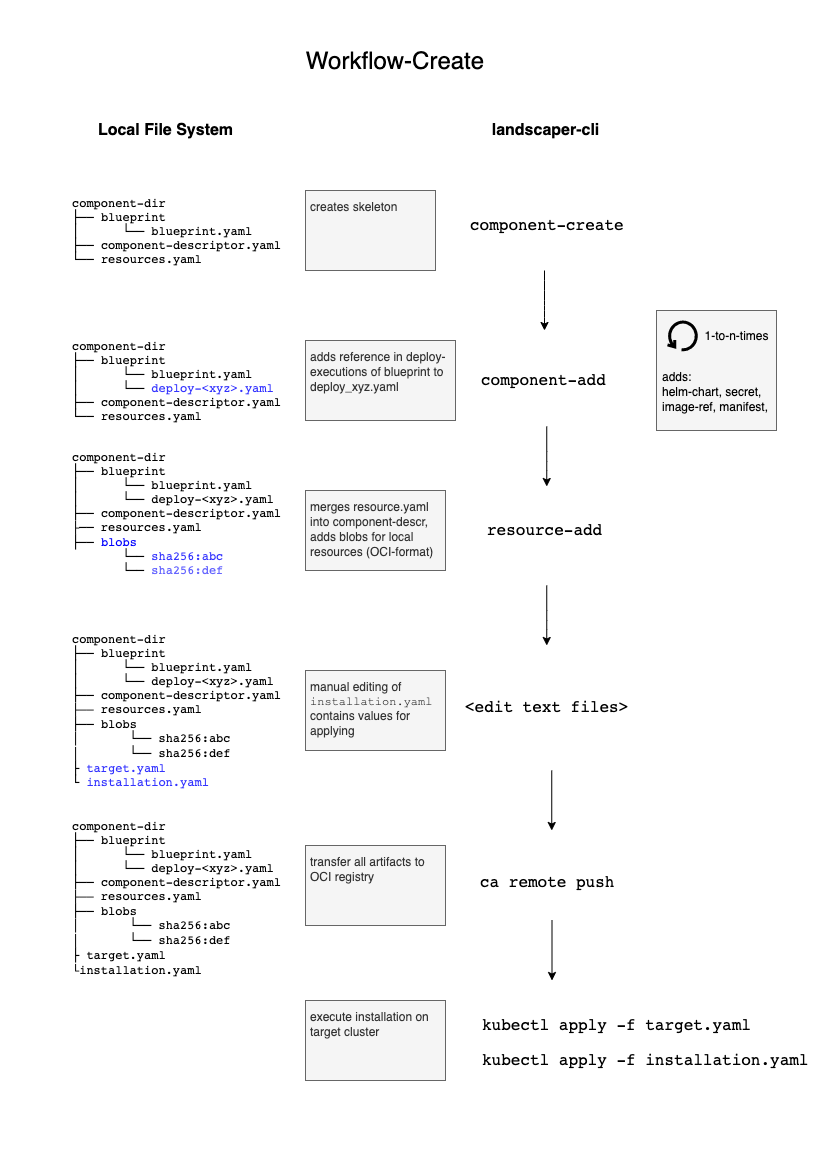

The diagram above was exported from draw.io. Its source (the exported page's mxGraphModel, read from the mxfile embedded in the PNG):
<mxGraphModel dx="1106" dy="997" grid="1" gridSize="10" guides="1" tooltips="1" connect="1" arrows="1" fold="1" page="1" pageScale="1" pageWidth="827" pageHeight="1169" math="0" shadow="0">
  <root>
    <mxCell id="0" />
    <mxCell id="1" parent="0" />
    <mxCell id="Hp7KlkCehzDYQ5cotFsq-1" value="Workflow-Create" style="text;html=1;strokeColor=none;fillColor=none;align=center;verticalAlign=middle;whiteSpace=wrap;rounded=0;fontSize=24;" vertex="1" parent="1">
      <mxGeometry x="270" y="30" width="250" height="60" as="geometry" />
    </mxCell>
    <mxCell id="Hp7KlkCehzDYQ5cotFsq-17" value="&lt;pre&gt;&lt;code&gt;component-dir&lt;br&gt;├── blueprint&lt;br&gt;│      └── blueprint.yaml&lt;br&gt;├── component-descriptor.yaml&lt;br&gt;└── resources.yaml&lt;/code&gt;&lt;/pre&gt;" style="text;html=1;strokeColor=none;fillColor=none;align=left;verticalAlign=middle;whiteSpace=wrap;rounded=0;fontSize=12;fontFamily=Courier New;" vertex="1" parent="1">
      <mxGeometry x="70" y="180" width="210" height="100" as="geometry" />
    </mxCell>
    <mxCell id="Hp7KlkCehzDYQ5cotFsq-18" value="Local File System" style="text;strokeColor=none;fillColor=none;html=1;fontSize=16;fontStyle=1;verticalAlign=middle;align=center;" vertex="1" parent="1">
      <mxGeometry x="90" y="110" width="150" height="40" as="geometry" />
    </mxCell>
    <mxCell id="Hp7KlkCehzDYQ5cotFsq-19" value="landscaper-cli" style="text;strokeColor=none;fillColor=none;html=1;fontSize=16;fontStyle=1;verticalAlign=middle;align=center;" vertex="1" parent="1">
      <mxGeometry x="469.5" y="110" width="150" height="40" as="geometry" />
    </mxCell>
    <mxCell id="Hp7KlkCehzDYQ5cotFsq-22" value="&lt;pre&gt;component-create&lt;/pre&gt;" style="text;html=1;strokeColor=none;fillColor=none;spacing=5;spacingTop=-20;whiteSpace=wrap;overflow=hidden;rounded=0;fontFamily=Courier New;fontSize=16;align=left;" vertex="1" parent="1">
      <mxGeometry x="464.5" y="210" width="164.5" height="40" as="geometry" />
    </mxCell>
    <mxCell id="Hp7KlkCehzDYQ5cotFsq-27" value="&lt;pre style=&quot;line-height: 120%&quot;&gt;&lt;code style=&quot;line-height: 120%&quot;&gt;component-dir&lt;br&gt;├── blueprint&lt;br&gt;│      └── blueprint.yaml&lt;br&gt;&lt;/code&gt;│      └── &lt;font color=&quot;#3333ff&quot;&gt;deploy-&amp;lt;xyz&amp;gt;.yaml&lt;/font&gt;&lt;br&gt;├── component-descriptor.yaml&lt;br&gt;└── resources.yaml&lt;/pre&gt;" style="text;html=1;strokeColor=none;fillColor=none;align=left;verticalAlign=middle;whiteSpace=wrap;rounded=0;fontSize=12;fontFamily=Courier New;" vertex="1" parent="1">
      <mxGeometry x="70" y="330" width="210" height="100" as="geometry" />
    </mxCell>
    <mxCell id="Hp7KlkCehzDYQ5cotFsq-31" value="&lt;font face=&quot;Helvetica&quot;&gt;adds reference in deploy-executions of blueprint to deploy_xyz.yaml&lt;br&gt;&lt;/font&gt;" style="text;html=1;strokeColor=#666666;fillColor=#f5f5f5;spacing=5;spacingTop=0;whiteSpace=wrap;overflow=hidden;rounded=0;fontFamily=Courier New;fontSize=12;align=left;fontColor=#333333;" vertex="1" parent="1">
      <mxGeometry x="305" y="340" width="150" height="80" as="geometry" />
    </mxCell>
    <mxCell id="Hp7KlkCehzDYQ5cotFsq-32" value="&lt;font face=&quot;Helvetica&quot;&gt;creates skeleton&lt;br&gt;&lt;/font&gt;" style="text;html=1;strokeColor=#666666;fillColor=#f5f5f5;spacing=5;spacingTop=0;whiteSpace=wrap;overflow=hidden;rounded=0;fontFamily=Courier New;fontSize=12;align=left;fontColor=#333333;" vertex="1" parent="1">
      <mxGeometry x="305" y="190" width="130" height="80" as="geometry" />
    </mxCell>
    <mxCell id="Hp7KlkCehzDYQ5cotFsq-34" value="&lt;pre&gt;resource-add&lt;/pre&gt;" style="text;html=1;strokeColor=none;fillColor=none;spacing=5;spacingTop=-20;whiteSpace=wrap;overflow=hidden;rounded=0;fontFamily=Courier New;fontSize=16;align=left;" vertex="1" parent="1">
      <mxGeometry x="481.75" y="515" width="130" height="30" as="geometry" />
    </mxCell>
    <mxCell id="Hp7KlkCehzDYQ5cotFsq-35" value="&lt;pre style=&quot;line-height: 120%&quot;&gt;&lt;code style=&quot;line-height: 120%&quot;&gt;component-dir&lt;br&gt;├── blueprint&lt;br&gt;│      └── blueprint.yaml&lt;br&gt;&lt;/code&gt;│      └── deploy-&amp;lt;xyz&amp;gt;.yaml&lt;br&gt;├── component-descriptor.yaml&lt;br&gt;&lt;span style=&quot;font-family: &amp;#34;courier new&amp;#34;&quot;&gt;├&lt;/span&gt;── resources.yaml&lt;br&gt;├── &lt;font color=&quot;#0000ff&quot;&gt;blobs&lt;/font&gt;&lt;br&gt;       └── &lt;font color=&quot;#3333ff&quot;&gt;sha256:abc&lt;br&gt;&lt;/font&gt;       └── &lt;font color=&quot;#6666ff&quot;&gt;sha256:def&lt;/font&gt;&lt;br&gt;&lt;br&gt;&lt;/pre&gt;" style="text;html=1;strokeColor=none;fillColor=none;align=left;verticalAlign=middle;whiteSpace=wrap;rounded=0;fontSize=12;fontFamily=Courier New;" vertex="1" parent="1">
      <mxGeometry x="70" y="445" width="210" height="150" as="geometry" />
    </mxCell>
    <mxCell id="Hp7KlkCehzDYQ5cotFsq-36" value="&lt;font face=&quot;Helvetica&quot;&gt;merges resource.yaml into component-descr, adds blobs for local resources (OCI-format)&lt;br&gt;&lt;/font&gt;" style="text;html=1;strokeColor=#666666;fillColor=#f5f5f5;spacing=5;spacingTop=0;whiteSpace=wrap;overflow=hidden;rounded=0;fontFamily=Courier New;fontSize=12;align=left;fontColor=#333333;" vertex="1" parent="1">
      <mxGeometry x="305" y="490" width="140" height="80" as="geometry" />
    </mxCell>
    <mxCell id="Hp7KlkCehzDYQ5cotFsq-38" value="" style="group" vertex="1" connectable="0" parent="1">
      <mxGeometry x="656" y="310" width="131" height="120" as="geometry" />
    </mxCell>
    <mxCell id="Hp7KlkCehzDYQ5cotFsq-37" value="" style="whiteSpace=wrap;html=1;aspect=fixed;rounded=0;fillColor=#f5f5f5;fontFamily=Courier New;align=left;strokeColor=#666666;fontColor=#333333;" vertex="1" parent="Hp7KlkCehzDYQ5cotFsq-38">
      <mxGeometry width="120" height="120" as="geometry" />
    </mxCell>
    <mxCell id="Hp7KlkCehzDYQ5cotFsq-24" value="" style="shape=mxgraph.bpmn.loop;html=1;outlineConnect=0;fontFamily=Courier New;fontSize=16;align=left;fontStyle=1;strokeWidth=3;" vertex="1" parent="Hp7KlkCehzDYQ5cotFsq-38">
      <mxGeometry x="11" y="10" width="30" height="30" as="geometry" />
    </mxCell>
    <mxCell id="Hp7KlkCehzDYQ5cotFsq-26" value="1-to-n-times" style="text;strokeColor=none;fillColor=none;html=1;fontSize=12;fontStyle=0;verticalAlign=middle;align=center;" vertex="1" parent="Hp7KlkCehzDYQ5cotFsq-38">
      <mxGeometry x="35" y="5" width="90" height="40" as="geometry" />
    </mxCell>
    <mxCell id="Hp7KlkCehzDYQ5cotFsq-33" value="&lt;font face=&quot;Helvetica&quot;&gt;adds:&lt;br&gt;helm-chart, secret, image-ref, manifest, ....&lt;br&gt;&lt;/font&gt;" style="text;html=1;strokeColor=none;fillColor=none;spacing=5;spacingTop=0;whiteSpace=wrap;overflow=hidden;rounded=0;fontFamily=Courier New;fontSize=12;align=left;" vertex="1" parent="Hp7KlkCehzDYQ5cotFsq-38">
      <mxGeometry x="1" y="50" width="130" height="60" as="geometry" />
    </mxCell>
    <mxCell id="Hp7KlkCehzDYQ5cotFsq-39" value="&lt;pre style=&quot;line-height: 120%&quot;&gt;&lt;code style=&quot;line-height: 120%&quot;&gt;component-dir&lt;br&gt;├── blueprint&lt;br&gt;│      └── blueprint.yaml&lt;br&gt;&lt;/code&gt;│      └── deploy-&amp;lt;xyz&amp;gt;.yaml&lt;br&gt;├── component-descriptor.yaml&lt;br&gt;&lt;span style=&quot;font-family: &amp;#34;courier new&amp;#34;&quot;&gt;├──&lt;/span&gt; resources.yaml&lt;br&gt;├── blobs&lt;br&gt;&lt;span style=&quot;font-family: &amp;#34;courier new&amp;#34;&quot;&gt;│&lt;/span&gt;       └── sha256:abc&lt;br&gt;&lt;span style=&quot;font-family: &amp;#34;courier new&amp;#34;&quot;&gt;│&lt;/span&gt;       └── sha256:def&lt;br&gt;├ &lt;font color=&quot;#3333ff&quot;&gt;target.yaml&lt;/font&gt;&lt;br&gt;└&lt;span style=&quot;font-family: &amp;#34;courier new&amp;#34;&quot;&gt;&amp;nbsp;&lt;/span&gt;&lt;font color=&quot;#3333ff&quot;&gt;installation.yaml&lt;/font&gt;&lt;/pre&gt;" style="text;html=1;strokeColor=none;fillColor=none;align=left;verticalAlign=middle;whiteSpace=wrap;rounded=0;fontSize=12;fontFamily=Courier New;" vertex="1" parent="1">
      <mxGeometry x="70" y="620" width="210" height="180" as="geometry" />
    </mxCell>
    <mxCell id="Hp7KlkCehzDYQ5cotFsq-40" value="&lt;font face=&quot;Helvetica&quot;&gt;manual editing of &lt;/font&gt;installation.yaml &lt;font face=&quot;Helvetica&quot;&gt;contains values for applying&amp;nbsp;&lt;br&gt;&lt;/font&gt;" style="text;html=1;strokeColor=#666666;fillColor=#f5f5f5;spacing=5;spacingTop=0;whiteSpace=wrap;overflow=hidden;rounded=0;fontFamily=Courier New;fontSize=12;align=left;fontColor=#333333;" vertex="1" parent="1">
      <mxGeometry x="305" y="670" width="140" height="80" as="geometry" />
    </mxCell>
    <mxCell id="Hp7KlkCehzDYQ5cotFsq-41" value="&lt;pre&gt;ca remote push&lt;/pre&gt;" style="text;html=1;strokeColor=none;fillColor=none;spacing=5;spacingTop=-20;whiteSpace=wrap;overflow=hidden;rounded=0;fontFamily=Courier New;fontSize=16;align=left;" vertex="1" parent="1">
      <mxGeometry x="474.5" y="866.5" width="144.5" height="37" as="geometry" />
    </mxCell>
    <mxCell id="Hp7KlkCehzDYQ5cotFsq-42" value="&lt;pre style=&quot;line-height: 120%&quot;&gt;&lt;code style=&quot;line-height: 120%&quot;&gt;component-dir&lt;br&gt;├── blueprint&lt;br&gt;│      └── blueprint.yaml&lt;br&gt;&lt;/code&gt;│      └── deploy-&amp;lt;xyz&amp;gt;.yaml&lt;br&gt;├── component-descriptor.yaml&lt;br&gt;&lt;span style=&quot;font-family: &amp;#34;courier new&amp;#34;&quot;&gt;├──&lt;/span&gt; resources.yaml&lt;br&gt;├── blobs&lt;br&gt;&lt;span style=&quot;font-family: &amp;#34;courier new&amp;#34;&quot;&gt;│&lt;/span&gt;       └── sha256:abc&lt;br&gt;&lt;span style=&quot;font-family: &amp;#34;courier new&amp;#34;&quot;&gt;│&lt;/span&gt;       └── sha256:def&lt;br&gt;├&lt;span style=&quot;font-family: &amp;#34;courier new&amp;#34;&quot;&gt; &lt;/span&gt;target.yaml&lt;br/&gt;&lt;span style=&quot;font-family: &amp;#34;courier new&amp;#34;&quot;&gt;└&lt;/span&gt;installation.yaml&lt;br&gt;&lt;/pre&gt;&lt;pre style=&quot;line-height: 120%&quot;&gt;&lt;br&gt;&lt;/pre&gt;" style="text;html=1;strokeColor=none;fillColor=none;align=left;verticalAlign=top;whiteSpace=wrap;rounded=0;fontSize=12;fontFamily=Courier New;" vertex="1" parent="1">
      <mxGeometry x="70" y="800" width="220" height="170" as="geometry" />
    </mxCell>
    <mxCell id="Hp7KlkCehzDYQ5cotFsq-43" value="&lt;font face=&quot;Helvetica&quot;&gt;transfer all artifacts to OCI registry&lt;br&gt;&lt;/font&gt;" style="text;html=1;strokeColor=#666666;fillColor=#f5f5f5;spacing=5;spacingTop=0;whiteSpace=wrap;overflow=hidden;rounded=0;fontFamily=Courier New;fontSize=12;align=left;fontColor=#333333;" vertex="1" parent="1">
      <mxGeometry x="305" y="845" width="140" height="80" as="geometry" />
    </mxCell>
    <mxCell id="Hp7KlkCehzDYQ5cotFsq-44" value="" style="endArrow=classic;html=1;fontFamily=Courier New;fontSize=12;" edge="1" parent="1">
      <mxGeometry width="50" height="50" relative="1" as="geometry">
        <mxPoint x="544" y="270" as="sourcePoint" />
        <mxPoint x="544" y="330" as="targetPoint" />
        <Array as="points">
          <mxPoint x="544" y="290" />
          <mxPoint x="544" y="310" />
        </Array>
      </mxGeometry>
    </mxCell>
    <mxCell id="Hp7KlkCehzDYQ5cotFsq-46" value="" style="endArrow=classic;html=1;fontFamily=Courier New;fontSize=12;" edge="1" parent="1">
      <mxGeometry width="50" height="50" relative="1" as="geometry">
        <mxPoint x="546.25" y="585" as="sourcePoint" />
        <mxPoint x="546.25" y="645" as="targetPoint" />
        <Array as="points">
          <mxPoint x="546.25" y="620" />
        </Array>
      </mxGeometry>
    </mxCell>
    <mxCell id="Hp7KlkCehzDYQ5cotFsq-47" value="" style="endArrow=classic;html=1;fontFamily=Courier New;fontSize=12;" edge="1" parent="1">
      <mxGeometry width="50" height="50" relative="1" as="geometry">
        <mxPoint x="551.25" y="770" as="sourcePoint" />
        <mxPoint x="551.25" y="830" as="targetPoint" />
      </mxGeometry>
    </mxCell>
    <mxCell id="Hp7KlkCehzDYQ5cotFsq-49" value="&lt;pre&gt;kubectl apply -f target.yaml&lt;br/&gt;&lt;pre&gt;kubectl apply -f installation.yaml&lt;/pre&gt;&lt;br/&gt;&lt;/pre&gt;" style="text;html=1;strokeColor=none;fillColor=none;spacing=5;spacingTop=-20;whiteSpace=wrap;overflow=hidden;rounded=0;fontFamily=Courier New;fontSize=16;align=left;" vertex="1" parent="1">
      <mxGeometry x="477" y="1010" width="340" height="70" as="geometry" />
    </mxCell>
    <mxCell id="Hp7KlkCehzDYQ5cotFsq-50" value="" style="endArrow=classic;html=1;fontFamily=Courier New;fontSize=12;" edge="1" parent="1">
      <mxGeometry width="50" height="50" relative="1" as="geometry">
        <mxPoint x="551.5" y="920" as="sourcePoint" />
        <mxPoint x="551.5" y="980" as="targetPoint" />
      </mxGeometry>
    </mxCell>
    <mxCell id="Hp7KlkCehzDYQ5cotFsq-51" value="&lt;font face=&quot;Helvetica&quot;&gt;execute installation on target cluster&lt;br&gt;&lt;/font&gt;" style="text;html=1;strokeColor=#666666;fillColor=#f5f5f5;spacing=5;spacingTop=0;whiteSpace=wrap;overflow=hidden;rounded=0;fontFamily=Courier New;fontSize=12;align=left;fontColor=#333333;" vertex="1" parent="1">
      <mxGeometry x="305" y="1000" width="140" height="80" as="geometry" />
    </mxCell>
    <mxCell id="Hp7KlkCehzDYQ5cotFsq-52" value="&lt;pre&gt;&amp;lt;edit text files&amp;gt;&lt;/pre&gt;" style="text;html=1;strokeColor=none;fillColor=none;spacing=5;spacingTop=-20;whiteSpace=wrap;overflow=hidden;rounded=0;fontFamily=Courier New;fontSize=16;align=left;" vertex="1" parent="1">
      <mxGeometry x="459.5" y="691.5" width="174.5" height="37" as="geometry" />
    </mxCell>
    <mxCell id="Hp7KlkCehzDYQ5cotFsq-23" value="&lt;pre&gt;component-add&lt;/pre&gt;" style="text;html=1;strokeColor=none;fillColor=none;spacing=5;spacingTop=-20;whiteSpace=wrap;overflow=hidden;rounded=0;fontFamily=Courier New;fontSize=16;align=left;" vertex="1" parent="1">
      <mxGeometry x="476.25" y="365" width="141" height="30" as="geometry" />
    </mxCell>
    <mxCell id="Hp7KlkCehzDYQ5cotFsq-54" value="" style="endArrow=classic;html=1;fontFamily=Courier New;fontSize=12;" edge="1" parent="1">
      <mxGeometry width="50" height="50" relative="1" as="geometry">
        <mxPoint x="546.25" y="426" as="sourcePoint" />
        <mxPoint x="546.25" y="486" as="targetPoint" />
        <Array as="points">
          <mxPoint x="546.25" y="461" />
        </Array>
      </mxGeometry>
    </mxCell>
  </root>
</mxGraphModel>